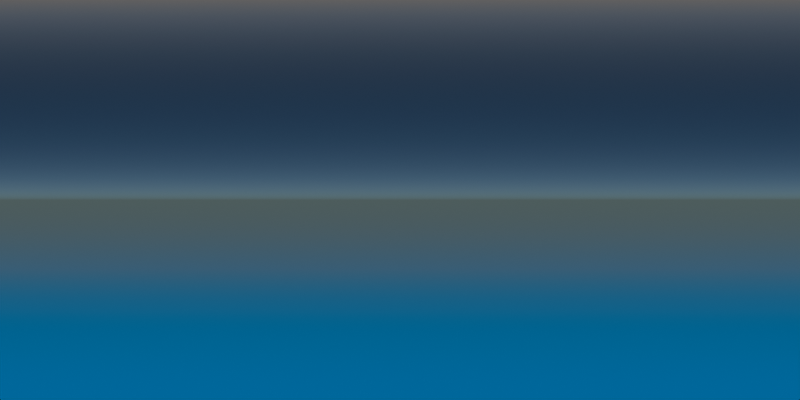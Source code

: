 # Source: daylight-environment.blend  (saved by Blender 5.2.44; exported with 4.5.12 LTS)
import bpy
from mathutils import Matrix  # noqa: F401  (used for matrix-valued properties, if any)

bpy.ops.wm.read_factory_settings(use_empty=True)
scene = bpy.context.scene
scene.name = 'Blender Daylight'

# ---- world
world_blender_daylight_world = bpy.data.worlds.new('Blender Daylight World'); scene.world = world_blender_daylight_world
world_blender_daylight_world.use_nodes = True; world_blender_daylight_world.node_tree.nodes.clear()
_N = world_blender_daylight_world.node_tree.nodes; _L = world_blender_daylight_world.node_tree.links
n0 = _N.new('ShaderNodeOutputWorld'); n0.name = '世界输出'; n0.location = (0, 0)
n1 = _N.new('ShaderNodeBackground'); n1.name = '背景'; n1.location = (0, 0)
n1.inputs[1].default_value = 0.68
n2 = _N.new('ShaderNodeTexSky'); n2.name = '天空纹理'; n2.location = (0, 0)
n2.width = 160
n2.sky_type = 'HOSEK_WILKIE'
n2.turbidity = 3.1
n2.ground_albedo = 0.32
n2.sun_size = 0.02443
n2.sun_intensity = 2.0
n2.sun_elevation = 0.5934
n2.sun_rotation = 3.979
n2.altitude = 100.0
_L.new(n2.outputs[0], n1.inputs[0])
_L.new(n1.outputs[0], n0.inputs[0])
n0.is_active_output = True

# ---- cameras
cam_daylight_panorama_data = bpy.data.cameras.new('Daylight_Panorama_Data')
cam_daylight_panorama_data.type = 'PANO'
cam_daylight_panorama_data.panorama_type = 'EQUIRECTANGULAR'

# ---- objects
ob_daylight_panorama = bpy.data.objects.new('Daylight_Panorama', cam_daylight_panorama_data)

# ---- transforms, parenting, visibility, modifiers, constraints
ob_daylight_panorama.location = (0.0, 0.0, 0.0)
ob_daylight_panorama.rotation_euler = (1.571, 0.0, 0.0)

# ---- collection membership
scene.collection.objects.link(ob_daylight_panorama)

# ---- scene / render settings (as saved in the file)
scene.camera = ob_daylight_panorama
scene.frame_start = 1; scene.frame_end = 250; scene.frame_set(1)
scene.render.engine = 'BLENDER_EEVEE_NEXT'
scene.render.image_settings.color_mode = 'RGB'
scene.render.image_settings.exr_codec = 'NONE'
scene.render.resolution_x = 1024
scene.render.resolution_y = 512
scene.render.use_bake_clear = False
scene.render.bake_margin = 0
scene.render.bake_bias = 0.0
scene.render.bake_samples = 0
scene.render.simplify_subdivision_render = 0
scene.render.simplify_child_particles_render = 0.0
scene.render.compositor_device = 'GPU'
scene.eevee.use_volume_custom_range = False
scene.eevee.gtao_distance = 0.0
scene.eevee.use_fast_gi = False
scene.eevee.fast_gi_thickness_near = 0.1
scene.eevee.fast_gi_thickness_far = 0.0
scene.eevee.ray_tracing_options.screen_trace_thickness = 0.1
scene.view_settings.look = 'AgX - Medium High Contrast'
bpy.context.view_layer.update()
